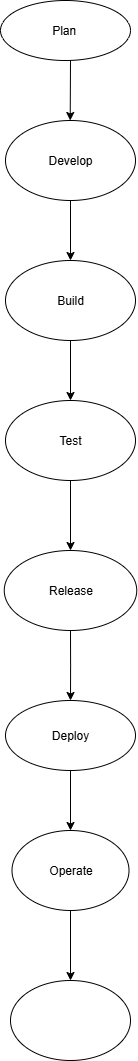

The diagram above was exported from draw.io. Its source (the exported page's mxGraphModel, read from the mxfile embedded in the PNG):
<mxGraphModel dx="1737" dy="878" grid="1" gridSize="10" guides="1" tooltips="1" connect="1" arrows="1" fold="1" page="1" pageScale="1" pageWidth="850" pageHeight="1100" math="0" shadow="0">
  <root>
    <mxCell id="0" />
    <mxCell id="1" parent="0" />
    <mxCell id="6Nqt1k3xYDZKcF8EfF6r-1" value="Plan&lt;span style=&quot;white-space: pre;&quot;&gt;&#09;&lt;/span&gt;" style="ellipse;whiteSpace=wrap;html=1;" vertex="1" parent="1">
      <mxGeometry x="345" y="10" width="130" height="60" as="geometry" />
    </mxCell>
    <mxCell id="6Nqt1k3xYDZKcF8EfF6r-2" value="" style="endArrow=classic;html=1;rounded=0;" edge="1" parent="1">
      <mxGeometry width="50" height="50" relative="1" as="geometry">
        <mxPoint x="415" y="70" as="sourcePoint" />
        <mxPoint x="414.71000000000004" y="130" as="targetPoint" />
        <Array as="points" />
      </mxGeometry>
    </mxCell>
    <mxCell id="6Nqt1k3xYDZKcF8EfF6r-3" value="Develop" style="ellipse;whiteSpace=wrap;html=1;" vertex="1" parent="1">
      <mxGeometry x="350" y="130" width="130" height="80" as="geometry" />
    </mxCell>
    <mxCell id="6Nqt1k3xYDZKcF8EfF6r-4" value="" style="endArrow=classic;html=1;rounded=0;exitX=0.5;exitY=1;exitDx=0;exitDy=0;" edge="1" parent="1" source="6Nqt1k3xYDZKcF8EfF6r-3">
      <mxGeometry width="50" height="50" relative="1" as="geometry">
        <mxPoint x="400" y="330" as="sourcePoint" />
        <mxPoint x="415" y="270" as="targetPoint" />
      </mxGeometry>
    </mxCell>
    <mxCell id="6Nqt1k3xYDZKcF8EfF6r-13" style="edgeStyle=orthogonalEdgeStyle;rounded=0;orthogonalLoop=1;jettySize=auto;html=1;entryX=0.5;entryY=0;entryDx=0;entryDy=0;" edge="1" parent="1" source="6Nqt1k3xYDZKcF8EfF6r-5" target="6Nqt1k3xYDZKcF8EfF6r-6">
      <mxGeometry relative="1" as="geometry" />
    </mxCell>
    <mxCell id="6Nqt1k3xYDZKcF8EfF6r-5" value="Build" style="ellipse;whiteSpace=wrap;html=1;" vertex="1" parent="1">
      <mxGeometry x="350" y="270" width="130" height="80" as="geometry" />
    </mxCell>
    <mxCell id="6Nqt1k3xYDZKcF8EfF6r-14" style="edgeStyle=orthogonalEdgeStyle;rounded=0;orthogonalLoop=1;jettySize=auto;html=1;entryX=0.5;entryY=0;entryDx=0;entryDy=0;" edge="1" parent="1" source="6Nqt1k3xYDZKcF8EfF6r-6" target="6Nqt1k3xYDZKcF8EfF6r-9">
      <mxGeometry relative="1" as="geometry" />
    </mxCell>
    <mxCell id="6Nqt1k3xYDZKcF8EfF6r-6" value="Test" style="ellipse;whiteSpace=wrap;html=1;" vertex="1" parent="1">
      <mxGeometry x="350" y="410" width="130" height="80" as="geometry" />
    </mxCell>
    <mxCell id="6Nqt1k3xYDZKcF8EfF6r-7" value="" style="ellipse;whiteSpace=wrap;html=1;" vertex="1" parent="1">
      <mxGeometry x="355" y="990" width="120" height="80" as="geometry" />
    </mxCell>
    <mxCell id="6Nqt1k3xYDZKcF8EfF6r-11" style="edgeStyle=orthogonalEdgeStyle;rounded=0;orthogonalLoop=1;jettySize=auto;html=1;" edge="1" parent="1" source="6Nqt1k3xYDZKcF8EfF6r-8" target="6Nqt1k3xYDZKcF8EfF6r-10">
      <mxGeometry relative="1" as="geometry" />
    </mxCell>
    <mxCell id="6Nqt1k3xYDZKcF8EfF6r-8" value="Deploy" style="ellipse;whiteSpace=wrap;html=1;" vertex="1" parent="1">
      <mxGeometry x="350" y="710" width="130" height="70" as="geometry" />
    </mxCell>
    <mxCell id="6Nqt1k3xYDZKcF8EfF6r-15" style="edgeStyle=orthogonalEdgeStyle;rounded=0;orthogonalLoop=1;jettySize=auto;html=1;entryX=0.5;entryY=0;entryDx=0;entryDy=0;" edge="1" parent="1" source="6Nqt1k3xYDZKcF8EfF6r-9" target="6Nqt1k3xYDZKcF8EfF6r-8">
      <mxGeometry relative="1" as="geometry" />
    </mxCell>
    <mxCell id="6Nqt1k3xYDZKcF8EfF6r-9" value="Release" style="ellipse;whiteSpace=wrap;html=1;" vertex="1" parent="1">
      <mxGeometry x="348.75" y="560" width="132.5" height="80" as="geometry" />
    </mxCell>
    <mxCell id="6Nqt1k3xYDZKcF8EfF6r-16" style="edgeStyle=orthogonalEdgeStyle;rounded=0;orthogonalLoop=1;jettySize=auto;html=1;" edge="1" parent="1" source="6Nqt1k3xYDZKcF8EfF6r-10" target="6Nqt1k3xYDZKcF8EfF6r-7">
      <mxGeometry relative="1" as="geometry" />
    </mxCell>
    <mxCell id="6Nqt1k3xYDZKcF8EfF6r-10" value="Operate" style="ellipse;whiteSpace=wrap;html=1;" vertex="1" parent="1">
      <mxGeometry x="356.5" y="840" width="117" height="80" as="geometry" />
    </mxCell>
  </root>
</mxGraphModel>